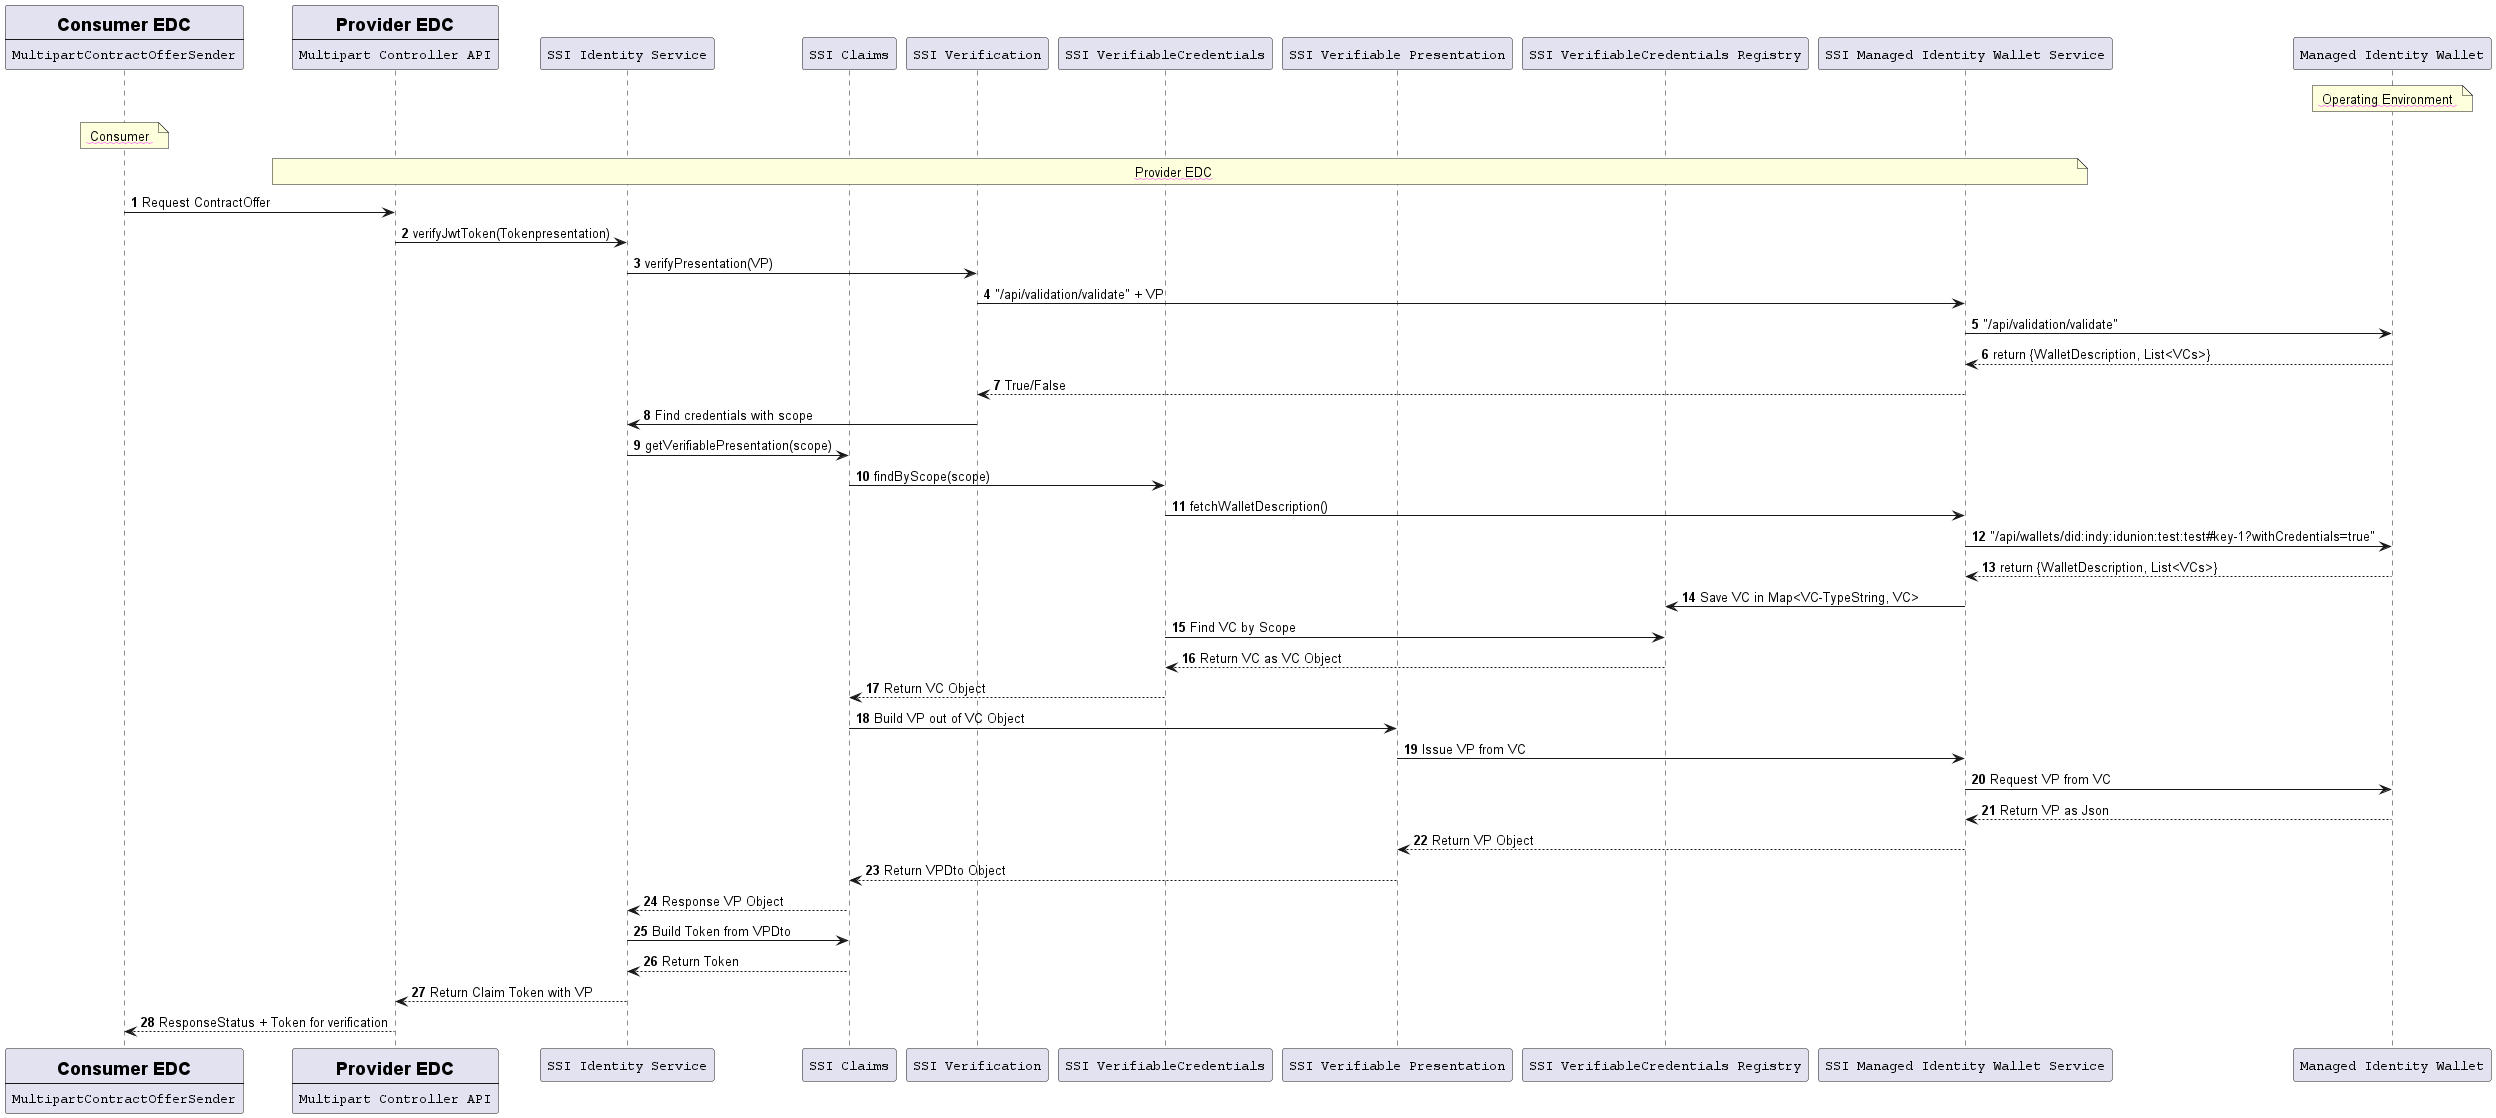

The diagram above was rendered by PlantUML. Its source (embedded in the PNG):
@startuml component
''Provider Data Transfer puml''
''Shows the overview of how SSI-Extension is verifying a token and obtaining a verifiable credential by scope ''
participant Consumer_EDC_Contract_Offer_Request[
    = Consumer EDC
    ----
    ""MultipartContractOfferSender""
]

participant Multipart_Controller_Provider[
     = Provider EDC
     ----
     ""Multipart Controller API""
]

participant Identity_Service[
     ""SSI Identity Service""
]

participant SSI_Claims[
     ""SSI Claims""
]

participant SSI_Verification[
     ""SSI Verification""
]


participant SSI_VerifiableCredentials[
     ""SSI VerifiableCredentials""
]


participant SSI_Verifiable_Presentation[
     ""SSI Verifiable Presentation""
]

participant SSI_VerifiableCredentials_Registry[
     ""SSI VerifiableCredentials Registry""
]

participant SSI_Wallet_API_Service[
     ""SSI Managed Identity Wallet Service""
]

participant Managed_Identity_Wallet[
     ""Managed Identity Wallet""
]



note over Managed_Identity_Wallet
 <w:#FF33FF> Operating Environment </w>
end note
note over Consumer_EDC_Contract_Offer_Request
 <w:#FF33FF> Consumer </w>
end note
note over Multipart_Controller_Provider, SSI_Wallet_API_Service
 <w:#FF33FF>Provider EDC </w>
end note
autonumber

Consumer_EDC_Contract_Offer_Request -> Multipart_Controller_Provider : Request ContractOffer
Multipart_Controller_Provider -> Identity_Service : verifyJwtToken(Tokenpresentation)
Identity_Service -> SSI_Verification : verifyPresentation(VP)
SSI_Verification -> SSI_Wallet_API_Service:  "/api/validation/validate" + VP
SSI_Wallet_API_Service -> Managed_Identity_Wallet : "/api/validation/validate"
Managed_Identity_Wallet --> SSI_Wallet_API_Service : return {WalletDescription, List<VCs>}
SSI_Wallet_API_Service --> SSI_Verification: True/False
SSI_Verification -> Identity_Service : Find credentials with scope
Identity_Service -> SSI_Claims : getVerifiablePresentation(scope)
SSI_Claims -> SSI_VerifiableCredentials : findByScope(scope)
SSI_VerifiableCredentials -> SSI_Wallet_API_Service: fetchWalletDescription()
SSI_Wallet_API_Service -> Managed_Identity_Wallet : "/api/wallets/did:indy:idunion:test:test#key-1?withCredentials=true"
Managed_Identity_Wallet --> SSI_Wallet_API_Service : return {WalletDescription, List<VCs>}
SSI_Wallet_API_Service -> SSI_VerifiableCredentials_Registry : Save VC in Map<VC-TypeString, VC>
SSI_VerifiableCredentials -> SSI_VerifiableCredentials_Registry : Find VC by Scope
SSI_VerifiableCredentials_Registry --> SSI_VerifiableCredentials : Return VC as VC Object
SSI_VerifiableCredentials --> SSI_Claims : Return VC Object
SSI_Claims -> SSI_Verifiable_Presentation : Build VP out of VC Object
SSI_Verifiable_Presentation -> SSI_Wallet_API_Service : Issue VP from VC
SSI_Wallet_API_Service -> Managed_Identity_Wallet : Request VP from VC
Managed_Identity_Wallet --> SSI_Wallet_API_Service : Return VP as Json
SSI_Wallet_API_Service --> SSI_Verifiable_Presentation : Return VP Object
SSI_Verifiable_Presentation --> SSI_Claims: Return VPDto Object
SSI_Claims --> Identity_Service: Response VP Object
Identity_Service -> SSI_Claims: Build Token from VPDto
SSI_Claims --> Identity_Service: Return Token
Identity_Service --> Multipart_Controller_Provider : Return Claim Token with VP
Multipart_Controller_Provider --> Consumer_EDC_Contract_Offer_Request : ResponseStatus + Token for verification
@enduml